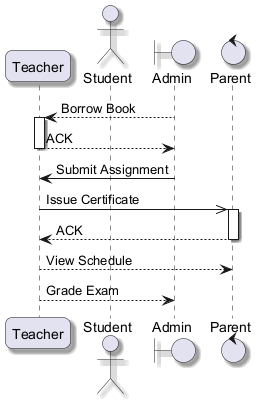

The diagram above was rendered by PlantUML. Its source (embedded in the PNG):
@startuml
skinparam backgroundColor #FFFFFF
skinparam roundCorner 15
skinparam shadowing true
participant "Teacher" as T
actor "Student" as S
boundary "Admin" as A
control "Parent" as P
A --> T : Borrow Book
activate T
T --> A : ACK
deactivate T
A -> T : Submit Assignment
T ->> P : Issue Certificate
activate P
P --> T : ACK
deactivate P
T --> P : View Schedule
T --> A : Grade Exam
@enduml